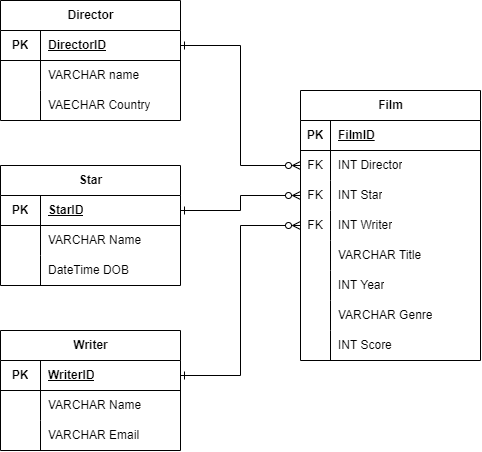

The diagram above was exported from draw.io. Its source (the exported page's mxGraphModel, read from the mxfile embedded in the PNG):
<mxGraphModel dx="1057" dy="590" grid="1" gridSize="10" guides="1" tooltips="1" connect="1" arrows="1" fold="1" page="1" pageScale="1" pageWidth="1100" pageHeight="850" background="none" math="0" shadow="0">
  <root>
    <mxCell id="0" />
    <mxCell id="1" parent="0" />
    <mxCell id="HOAiO515XXjKbH7Ns-sc-40" value="Director" style="shape=table;startSize=30;container=1;collapsible=1;childLayout=tableLayout;fixedRows=1;rowLines=0;fontStyle=1;align=center;resizeLast=1;html=1;" vertex="1" parent="1">
      <mxGeometry x="100" y="130" width="180" height="120" as="geometry" />
    </mxCell>
    <mxCell id="HOAiO515XXjKbH7Ns-sc-41" value="" style="shape=tableRow;horizontal=0;startSize=0;swimlaneHead=0;swimlaneBody=0;fillColor=none;collapsible=0;dropTarget=0;points=[[0,0.5],[1,0.5]];portConstraint=eastwest;top=0;left=0;right=0;bottom=1;" vertex="1" parent="HOAiO515XXjKbH7Ns-sc-40">
      <mxGeometry y="30" width="180" height="30" as="geometry" />
    </mxCell>
    <mxCell id="HOAiO515XXjKbH7Ns-sc-42" value="PK" style="shape=partialRectangle;connectable=0;fillColor=none;top=0;left=0;bottom=0;right=0;fontStyle=1;overflow=hidden;whiteSpace=wrap;html=1;" vertex="1" parent="HOAiO515XXjKbH7Ns-sc-41">
      <mxGeometry width="40" height="30" as="geometry">
        <mxRectangle width="40" height="30" as="alternateBounds" />
      </mxGeometry>
    </mxCell>
    <mxCell id="HOAiO515XXjKbH7Ns-sc-43" value="DirectorID" style="shape=partialRectangle;connectable=0;fillColor=none;top=0;left=0;bottom=0;right=0;align=left;spacingLeft=6;fontStyle=5;overflow=hidden;whiteSpace=wrap;html=1;" vertex="1" parent="HOAiO515XXjKbH7Ns-sc-41">
      <mxGeometry x="40" width="140" height="30" as="geometry">
        <mxRectangle width="140" height="30" as="alternateBounds" />
      </mxGeometry>
    </mxCell>
    <mxCell id="HOAiO515XXjKbH7Ns-sc-44" value="" style="shape=tableRow;horizontal=0;startSize=0;swimlaneHead=0;swimlaneBody=0;fillColor=none;collapsible=0;dropTarget=0;points=[[0,0.5],[1,0.5]];portConstraint=eastwest;top=0;left=0;right=0;bottom=0;" vertex="1" parent="HOAiO515XXjKbH7Ns-sc-40">
      <mxGeometry y="60" width="180" height="30" as="geometry" />
    </mxCell>
    <mxCell id="HOAiO515XXjKbH7Ns-sc-45" value="" style="shape=partialRectangle;connectable=0;fillColor=none;top=0;left=0;bottom=0;right=0;editable=1;overflow=hidden;whiteSpace=wrap;html=1;" vertex="1" parent="HOAiO515XXjKbH7Ns-sc-44">
      <mxGeometry width="40" height="30" as="geometry">
        <mxRectangle width="40" height="30" as="alternateBounds" />
      </mxGeometry>
    </mxCell>
    <mxCell id="HOAiO515XXjKbH7Ns-sc-46" value="VARCHAR name" style="shape=partialRectangle;connectable=0;fillColor=none;top=0;left=0;bottom=0;right=0;align=left;spacingLeft=6;overflow=hidden;whiteSpace=wrap;html=1;" vertex="1" parent="HOAiO515XXjKbH7Ns-sc-44">
      <mxGeometry x="40" width="140" height="30" as="geometry">
        <mxRectangle width="140" height="30" as="alternateBounds" />
      </mxGeometry>
    </mxCell>
    <mxCell id="HOAiO515XXjKbH7Ns-sc-47" value="" style="shape=tableRow;horizontal=0;startSize=0;swimlaneHead=0;swimlaneBody=0;fillColor=none;collapsible=0;dropTarget=0;points=[[0,0.5],[1,0.5]];portConstraint=eastwest;top=0;left=0;right=0;bottom=0;" vertex="1" parent="HOAiO515XXjKbH7Ns-sc-40">
      <mxGeometry y="90" width="180" height="30" as="geometry" />
    </mxCell>
    <mxCell id="HOAiO515XXjKbH7Ns-sc-48" value="" style="shape=partialRectangle;connectable=0;fillColor=none;top=0;left=0;bottom=0;right=0;editable=1;overflow=hidden;whiteSpace=wrap;html=1;" vertex="1" parent="HOAiO515XXjKbH7Ns-sc-47">
      <mxGeometry width="40" height="30" as="geometry">
        <mxRectangle width="40" height="30" as="alternateBounds" />
      </mxGeometry>
    </mxCell>
    <mxCell id="HOAiO515XXjKbH7Ns-sc-49" value="VAECHAR Country" style="shape=partialRectangle;connectable=0;fillColor=none;top=0;left=0;bottom=0;right=0;align=left;spacingLeft=6;overflow=hidden;whiteSpace=wrap;html=1;" vertex="1" parent="HOAiO515XXjKbH7Ns-sc-47">
      <mxGeometry x="40" width="140" height="30" as="geometry">
        <mxRectangle width="140" height="30" as="alternateBounds" />
      </mxGeometry>
    </mxCell>
    <mxCell id="HOAiO515XXjKbH7Ns-sc-53" value="Film" style="shape=table;startSize=30;container=1;collapsible=1;childLayout=tableLayout;fixedRows=1;rowLines=0;fontStyle=1;align=center;resizeLast=1;html=1;" vertex="1" parent="1">
      <mxGeometry x="400" y="220" width="180" height="270" as="geometry" />
    </mxCell>
    <mxCell id="HOAiO515XXjKbH7Ns-sc-54" value="" style="shape=tableRow;horizontal=0;startSize=0;swimlaneHead=0;swimlaneBody=0;fillColor=none;collapsible=0;dropTarget=0;points=[[0,0.5],[1,0.5]];portConstraint=eastwest;top=0;left=0;right=0;bottom=1;" vertex="1" parent="HOAiO515XXjKbH7Ns-sc-53">
      <mxGeometry y="30" width="180" height="30" as="geometry" />
    </mxCell>
    <mxCell id="HOAiO515XXjKbH7Ns-sc-55" value="PK" style="shape=partialRectangle;connectable=0;fillColor=none;top=0;left=0;bottom=0;right=0;fontStyle=1;overflow=hidden;whiteSpace=wrap;html=1;" vertex="1" parent="HOAiO515XXjKbH7Ns-sc-54">
      <mxGeometry width="30" height="30" as="geometry">
        <mxRectangle width="30" height="30" as="alternateBounds" />
      </mxGeometry>
    </mxCell>
    <mxCell id="HOAiO515XXjKbH7Ns-sc-56" value="FilmID" style="shape=partialRectangle;connectable=0;fillColor=none;top=0;left=0;bottom=0;right=0;align=left;spacingLeft=6;fontStyle=5;overflow=hidden;whiteSpace=wrap;html=1;" vertex="1" parent="HOAiO515XXjKbH7Ns-sc-54">
      <mxGeometry x="30" width="150" height="30" as="geometry">
        <mxRectangle width="150" height="30" as="alternateBounds" />
      </mxGeometry>
    </mxCell>
    <mxCell id="HOAiO515XXjKbH7Ns-sc-57" value="" style="shape=tableRow;horizontal=0;startSize=0;swimlaneHead=0;swimlaneBody=0;fillColor=none;collapsible=0;dropTarget=0;points=[[0,0.5],[1,0.5]];portConstraint=eastwest;top=0;left=0;right=0;bottom=0;" vertex="1" parent="HOAiO515XXjKbH7Ns-sc-53">
      <mxGeometry y="60" width="180" height="30" as="geometry" />
    </mxCell>
    <mxCell id="HOAiO515XXjKbH7Ns-sc-58" value="FK" style="shape=partialRectangle;connectable=0;fillColor=none;top=0;left=0;bottom=0;right=0;editable=1;overflow=hidden;whiteSpace=wrap;html=1;" vertex="1" parent="HOAiO515XXjKbH7Ns-sc-57">
      <mxGeometry width="30" height="30" as="geometry">
        <mxRectangle width="30" height="30" as="alternateBounds" />
      </mxGeometry>
    </mxCell>
    <mxCell id="HOAiO515XXjKbH7Ns-sc-59" value="INT Director" style="shape=partialRectangle;connectable=0;fillColor=none;top=0;left=0;bottom=0;right=0;align=left;spacingLeft=6;overflow=hidden;whiteSpace=wrap;html=1;" vertex="1" parent="HOAiO515XXjKbH7Ns-sc-57">
      <mxGeometry x="30" width="150" height="30" as="geometry">
        <mxRectangle width="150" height="30" as="alternateBounds" />
      </mxGeometry>
    </mxCell>
    <mxCell id="HOAiO515XXjKbH7Ns-sc-60" value="" style="shape=tableRow;horizontal=0;startSize=0;swimlaneHead=0;swimlaneBody=0;fillColor=none;collapsible=0;dropTarget=0;points=[[0,0.5],[1,0.5]];portConstraint=eastwest;top=0;left=0;right=0;bottom=0;" vertex="1" parent="HOAiO515XXjKbH7Ns-sc-53">
      <mxGeometry y="90" width="180" height="30" as="geometry" />
    </mxCell>
    <mxCell id="HOAiO515XXjKbH7Ns-sc-61" value="FK" style="shape=partialRectangle;connectable=0;fillColor=none;top=0;left=0;bottom=0;right=0;editable=1;overflow=hidden;whiteSpace=wrap;html=1;" vertex="1" parent="HOAiO515XXjKbH7Ns-sc-60">
      <mxGeometry width="30" height="30" as="geometry">
        <mxRectangle width="30" height="30" as="alternateBounds" />
      </mxGeometry>
    </mxCell>
    <mxCell id="HOAiO515XXjKbH7Ns-sc-62" value="INT Star" style="shape=partialRectangle;connectable=0;fillColor=none;top=0;left=0;bottom=0;right=0;align=left;spacingLeft=6;overflow=hidden;whiteSpace=wrap;html=1;" vertex="1" parent="HOAiO515XXjKbH7Ns-sc-60">
      <mxGeometry x="30" width="150" height="30" as="geometry">
        <mxRectangle width="150" height="30" as="alternateBounds" />
      </mxGeometry>
    </mxCell>
    <mxCell id="HOAiO515XXjKbH7Ns-sc-63" value="" style="shape=tableRow;horizontal=0;startSize=0;swimlaneHead=0;swimlaneBody=0;fillColor=none;collapsible=0;dropTarget=0;points=[[0,0.5],[1,0.5]];portConstraint=eastwest;top=0;left=0;right=0;bottom=0;" vertex="1" parent="HOAiO515XXjKbH7Ns-sc-53">
      <mxGeometry y="120" width="180" height="30" as="geometry" />
    </mxCell>
    <mxCell id="HOAiO515XXjKbH7Ns-sc-64" value="FK" style="shape=partialRectangle;connectable=0;fillColor=none;top=0;left=0;bottom=0;right=0;editable=1;overflow=hidden;whiteSpace=wrap;html=1;" vertex="1" parent="HOAiO515XXjKbH7Ns-sc-63">
      <mxGeometry width="30" height="30" as="geometry">
        <mxRectangle width="30" height="30" as="alternateBounds" />
      </mxGeometry>
    </mxCell>
    <mxCell id="HOAiO515XXjKbH7Ns-sc-65" value="INT Writer" style="shape=partialRectangle;connectable=0;fillColor=none;top=0;left=0;bottom=0;right=0;align=left;spacingLeft=6;overflow=hidden;whiteSpace=wrap;html=1;" vertex="1" parent="HOAiO515XXjKbH7Ns-sc-63">
      <mxGeometry x="30" width="150" height="30" as="geometry">
        <mxRectangle width="150" height="30" as="alternateBounds" />
      </mxGeometry>
    </mxCell>
    <mxCell id="HOAiO515XXjKbH7Ns-sc-66" style="shape=tableRow;horizontal=0;startSize=0;swimlaneHead=0;swimlaneBody=0;fillColor=none;collapsible=0;dropTarget=0;points=[[0,0.5],[1,0.5]];portConstraint=eastwest;top=0;left=0;right=0;bottom=0;" vertex="1" parent="HOAiO515XXjKbH7Ns-sc-53">
      <mxGeometry y="150" width="180" height="30" as="geometry" />
    </mxCell>
    <mxCell id="HOAiO515XXjKbH7Ns-sc-67" style="shape=partialRectangle;connectable=0;fillColor=none;top=0;left=0;bottom=0;right=0;editable=1;overflow=hidden;whiteSpace=wrap;html=1;" vertex="1" parent="HOAiO515XXjKbH7Ns-sc-66">
      <mxGeometry width="30" height="30" as="geometry">
        <mxRectangle width="30" height="30" as="alternateBounds" />
      </mxGeometry>
    </mxCell>
    <mxCell id="HOAiO515XXjKbH7Ns-sc-68" value="VARCHAR Title" style="shape=partialRectangle;connectable=0;fillColor=none;top=0;left=0;bottom=0;right=0;align=left;spacingLeft=6;overflow=hidden;whiteSpace=wrap;html=1;" vertex="1" parent="HOAiO515XXjKbH7Ns-sc-66">
      <mxGeometry x="30" width="150" height="30" as="geometry">
        <mxRectangle width="150" height="30" as="alternateBounds" />
      </mxGeometry>
    </mxCell>
    <mxCell id="HOAiO515XXjKbH7Ns-sc-69" style="shape=tableRow;horizontal=0;startSize=0;swimlaneHead=0;swimlaneBody=0;fillColor=none;collapsible=0;dropTarget=0;points=[[0,0.5],[1,0.5]];portConstraint=eastwest;top=0;left=0;right=0;bottom=0;" vertex="1" parent="HOAiO515XXjKbH7Ns-sc-53">
      <mxGeometry y="180" width="180" height="30" as="geometry" />
    </mxCell>
    <mxCell id="HOAiO515XXjKbH7Ns-sc-70" style="shape=partialRectangle;connectable=0;fillColor=none;top=0;left=0;bottom=0;right=0;editable=1;overflow=hidden;whiteSpace=wrap;html=1;" vertex="1" parent="HOAiO515XXjKbH7Ns-sc-69">
      <mxGeometry width="30" height="30" as="geometry">
        <mxRectangle width="30" height="30" as="alternateBounds" />
      </mxGeometry>
    </mxCell>
    <mxCell id="HOAiO515XXjKbH7Ns-sc-71" value="INT Year" style="shape=partialRectangle;connectable=0;fillColor=none;top=0;left=0;bottom=0;right=0;align=left;spacingLeft=6;overflow=hidden;whiteSpace=wrap;html=1;" vertex="1" parent="HOAiO515XXjKbH7Ns-sc-69">
      <mxGeometry x="30" width="150" height="30" as="geometry">
        <mxRectangle width="150" height="30" as="alternateBounds" />
      </mxGeometry>
    </mxCell>
    <mxCell id="HOAiO515XXjKbH7Ns-sc-72" style="shape=tableRow;horizontal=0;startSize=0;swimlaneHead=0;swimlaneBody=0;fillColor=none;collapsible=0;dropTarget=0;points=[[0,0.5],[1,0.5]];portConstraint=eastwest;top=0;left=0;right=0;bottom=0;" vertex="1" parent="HOAiO515XXjKbH7Ns-sc-53">
      <mxGeometry y="210" width="180" height="30" as="geometry" />
    </mxCell>
    <mxCell id="HOAiO515XXjKbH7Ns-sc-73" style="shape=partialRectangle;connectable=0;fillColor=none;top=0;left=0;bottom=0;right=0;editable=1;overflow=hidden;whiteSpace=wrap;html=1;" vertex="1" parent="HOAiO515XXjKbH7Ns-sc-72">
      <mxGeometry width="30" height="30" as="geometry">
        <mxRectangle width="30" height="30" as="alternateBounds" />
      </mxGeometry>
    </mxCell>
    <mxCell id="HOAiO515XXjKbH7Ns-sc-74" value="VARCHAR Genre" style="shape=partialRectangle;connectable=0;fillColor=none;top=0;left=0;bottom=0;right=0;align=left;spacingLeft=6;overflow=hidden;whiteSpace=wrap;html=1;" vertex="1" parent="HOAiO515XXjKbH7Ns-sc-72">
      <mxGeometry x="30" width="150" height="30" as="geometry">
        <mxRectangle width="150" height="30" as="alternateBounds" />
      </mxGeometry>
    </mxCell>
    <mxCell id="HOAiO515XXjKbH7Ns-sc-75" style="shape=tableRow;horizontal=0;startSize=0;swimlaneHead=0;swimlaneBody=0;fillColor=none;collapsible=0;dropTarget=0;points=[[0,0.5],[1,0.5]];portConstraint=eastwest;top=0;left=0;right=0;bottom=0;" vertex="1" parent="HOAiO515XXjKbH7Ns-sc-53">
      <mxGeometry y="240" width="180" height="30" as="geometry" />
    </mxCell>
    <mxCell id="HOAiO515XXjKbH7Ns-sc-76" style="shape=partialRectangle;connectable=0;fillColor=none;top=0;left=0;bottom=0;right=0;editable=1;overflow=hidden;whiteSpace=wrap;html=1;" vertex="1" parent="HOAiO515XXjKbH7Ns-sc-75">
      <mxGeometry width="30" height="30" as="geometry">
        <mxRectangle width="30" height="30" as="alternateBounds" />
      </mxGeometry>
    </mxCell>
    <mxCell id="HOAiO515XXjKbH7Ns-sc-77" value="INT Score" style="shape=partialRectangle;connectable=0;fillColor=none;top=0;left=0;bottom=0;right=0;align=left;spacingLeft=6;overflow=hidden;whiteSpace=wrap;html=1;" vertex="1" parent="HOAiO515XXjKbH7Ns-sc-75">
      <mxGeometry x="30" width="150" height="30" as="geometry">
        <mxRectangle width="150" height="30" as="alternateBounds" />
      </mxGeometry>
    </mxCell>
    <mxCell id="HOAiO515XXjKbH7Ns-sc-78" value="Star" style="shape=table;startSize=30;container=1;collapsible=1;childLayout=tableLayout;fixedRows=1;rowLines=0;fontStyle=1;align=center;resizeLast=1;html=1;" vertex="1" parent="1">
      <mxGeometry x="100" y="295" width="180" height="120" as="geometry" />
    </mxCell>
    <mxCell id="HOAiO515XXjKbH7Ns-sc-79" value="" style="shape=tableRow;horizontal=0;startSize=0;swimlaneHead=0;swimlaneBody=0;fillColor=none;collapsible=0;dropTarget=0;points=[[0,0.5],[1,0.5]];portConstraint=eastwest;top=0;left=0;right=0;bottom=1;" vertex="1" parent="HOAiO515XXjKbH7Ns-sc-78">
      <mxGeometry y="30" width="180" height="30" as="geometry" />
    </mxCell>
    <mxCell id="HOAiO515XXjKbH7Ns-sc-80" value="PK" style="shape=partialRectangle;connectable=0;fillColor=none;top=0;left=0;bottom=0;right=0;fontStyle=1;overflow=hidden;whiteSpace=wrap;html=1;" vertex="1" parent="HOAiO515XXjKbH7Ns-sc-79">
      <mxGeometry width="40" height="30" as="geometry">
        <mxRectangle width="40" height="30" as="alternateBounds" />
      </mxGeometry>
    </mxCell>
    <mxCell id="HOAiO515XXjKbH7Ns-sc-81" value="StarID" style="shape=partialRectangle;connectable=0;fillColor=none;top=0;left=0;bottom=0;right=0;align=left;spacingLeft=6;fontStyle=5;overflow=hidden;whiteSpace=wrap;html=1;" vertex="1" parent="HOAiO515XXjKbH7Ns-sc-79">
      <mxGeometry x="40" width="140" height="30" as="geometry">
        <mxRectangle width="140" height="30" as="alternateBounds" />
      </mxGeometry>
    </mxCell>
    <mxCell id="HOAiO515XXjKbH7Ns-sc-82" value="" style="shape=tableRow;horizontal=0;startSize=0;swimlaneHead=0;swimlaneBody=0;fillColor=none;collapsible=0;dropTarget=0;points=[[0,0.5],[1,0.5]];portConstraint=eastwest;top=0;left=0;right=0;bottom=0;" vertex="1" parent="HOAiO515XXjKbH7Ns-sc-78">
      <mxGeometry y="60" width="180" height="30" as="geometry" />
    </mxCell>
    <mxCell id="HOAiO515XXjKbH7Ns-sc-83" value="" style="shape=partialRectangle;connectable=0;fillColor=none;top=0;left=0;bottom=0;right=0;editable=1;overflow=hidden;whiteSpace=wrap;html=1;" vertex="1" parent="HOAiO515XXjKbH7Ns-sc-82">
      <mxGeometry width="40" height="30" as="geometry">
        <mxRectangle width="40" height="30" as="alternateBounds" />
      </mxGeometry>
    </mxCell>
    <mxCell id="HOAiO515XXjKbH7Ns-sc-84" value="VARCHAR Name" style="shape=partialRectangle;connectable=0;fillColor=none;top=0;left=0;bottom=0;right=0;align=left;spacingLeft=6;overflow=hidden;whiteSpace=wrap;html=1;" vertex="1" parent="HOAiO515XXjKbH7Ns-sc-82">
      <mxGeometry x="40" width="140" height="30" as="geometry">
        <mxRectangle width="140" height="30" as="alternateBounds" />
      </mxGeometry>
    </mxCell>
    <mxCell id="HOAiO515XXjKbH7Ns-sc-85" value="" style="shape=tableRow;horizontal=0;startSize=0;swimlaneHead=0;swimlaneBody=0;fillColor=none;collapsible=0;dropTarget=0;points=[[0,0.5],[1,0.5]];portConstraint=eastwest;top=0;left=0;right=0;bottom=0;" vertex="1" parent="HOAiO515XXjKbH7Ns-sc-78">
      <mxGeometry y="90" width="180" height="30" as="geometry" />
    </mxCell>
    <mxCell id="HOAiO515XXjKbH7Ns-sc-86" value="" style="shape=partialRectangle;connectable=0;fillColor=none;top=0;left=0;bottom=0;right=0;editable=1;overflow=hidden;whiteSpace=wrap;html=1;" vertex="1" parent="HOAiO515XXjKbH7Ns-sc-85">
      <mxGeometry width="40" height="30" as="geometry">
        <mxRectangle width="40" height="30" as="alternateBounds" />
      </mxGeometry>
    </mxCell>
    <mxCell id="HOAiO515XXjKbH7Ns-sc-87" value="DateTime DOB" style="shape=partialRectangle;connectable=0;fillColor=none;top=0;left=0;bottom=0;right=0;align=left;spacingLeft=6;overflow=hidden;whiteSpace=wrap;html=1;" vertex="1" parent="HOAiO515XXjKbH7Ns-sc-85">
      <mxGeometry x="40" width="140" height="30" as="geometry">
        <mxRectangle width="140" height="30" as="alternateBounds" />
      </mxGeometry>
    </mxCell>
    <mxCell id="HOAiO515XXjKbH7Ns-sc-91" value="Writer" style="shape=table;startSize=30;container=1;collapsible=1;childLayout=tableLayout;fixedRows=1;rowLines=0;fontStyle=1;align=center;resizeLast=1;html=1;" vertex="1" parent="1">
      <mxGeometry x="100" y="460" width="180" height="120" as="geometry" />
    </mxCell>
    <mxCell id="HOAiO515XXjKbH7Ns-sc-92" value="" style="shape=tableRow;horizontal=0;startSize=0;swimlaneHead=0;swimlaneBody=0;fillColor=none;collapsible=0;dropTarget=0;points=[[0,0.5],[1,0.5]];portConstraint=eastwest;top=0;left=0;right=0;bottom=1;" vertex="1" parent="HOAiO515XXjKbH7Ns-sc-91">
      <mxGeometry y="30" width="180" height="30" as="geometry" />
    </mxCell>
    <mxCell id="HOAiO515XXjKbH7Ns-sc-93" value="PK" style="shape=partialRectangle;connectable=0;fillColor=none;top=0;left=0;bottom=0;right=0;fontStyle=1;overflow=hidden;whiteSpace=wrap;html=1;" vertex="1" parent="HOAiO515XXjKbH7Ns-sc-92">
      <mxGeometry width="40" height="30" as="geometry">
        <mxRectangle width="40" height="30" as="alternateBounds" />
      </mxGeometry>
    </mxCell>
    <mxCell id="HOAiO515XXjKbH7Ns-sc-94" value="WriterID" style="shape=partialRectangle;connectable=0;fillColor=none;top=0;left=0;bottom=0;right=0;align=left;spacingLeft=6;fontStyle=5;overflow=hidden;whiteSpace=wrap;html=1;" vertex="1" parent="HOAiO515XXjKbH7Ns-sc-92">
      <mxGeometry x="40" width="140" height="30" as="geometry">
        <mxRectangle width="140" height="30" as="alternateBounds" />
      </mxGeometry>
    </mxCell>
    <mxCell id="HOAiO515XXjKbH7Ns-sc-95" value="" style="shape=tableRow;horizontal=0;startSize=0;swimlaneHead=0;swimlaneBody=0;fillColor=none;collapsible=0;dropTarget=0;points=[[0,0.5],[1,0.5]];portConstraint=eastwest;top=0;left=0;right=0;bottom=0;" vertex="1" parent="HOAiO515XXjKbH7Ns-sc-91">
      <mxGeometry y="60" width="180" height="30" as="geometry" />
    </mxCell>
    <mxCell id="HOAiO515XXjKbH7Ns-sc-96" value="" style="shape=partialRectangle;connectable=0;fillColor=none;top=0;left=0;bottom=0;right=0;editable=1;overflow=hidden;whiteSpace=wrap;html=1;" vertex="1" parent="HOAiO515XXjKbH7Ns-sc-95">
      <mxGeometry width="40" height="30" as="geometry">
        <mxRectangle width="40" height="30" as="alternateBounds" />
      </mxGeometry>
    </mxCell>
    <mxCell id="HOAiO515XXjKbH7Ns-sc-97" value="VARCHAR Name" style="shape=partialRectangle;connectable=0;fillColor=none;top=0;left=0;bottom=0;right=0;align=left;spacingLeft=6;overflow=hidden;whiteSpace=wrap;html=1;" vertex="1" parent="HOAiO515XXjKbH7Ns-sc-95">
      <mxGeometry x="40" width="140" height="30" as="geometry">
        <mxRectangle width="140" height="30" as="alternateBounds" />
      </mxGeometry>
    </mxCell>
    <mxCell id="HOAiO515XXjKbH7Ns-sc-98" value="" style="shape=tableRow;horizontal=0;startSize=0;swimlaneHead=0;swimlaneBody=0;fillColor=none;collapsible=0;dropTarget=0;points=[[0,0.5],[1,0.5]];portConstraint=eastwest;top=0;left=0;right=0;bottom=0;" vertex="1" parent="HOAiO515XXjKbH7Ns-sc-91">
      <mxGeometry y="90" width="180" height="30" as="geometry" />
    </mxCell>
    <mxCell id="HOAiO515XXjKbH7Ns-sc-99" value="" style="shape=partialRectangle;connectable=0;fillColor=none;top=0;left=0;bottom=0;right=0;editable=1;overflow=hidden;whiteSpace=wrap;html=1;" vertex="1" parent="HOAiO515XXjKbH7Ns-sc-98">
      <mxGeometry width="40" height="30" as="geometry">
        <mxRectangle width="40" height="30" as="alternateBounds" />
      </mxGeometry>
    </mxCell>
    <mxCell id="HOAiO515XXjKbH7Ns-sc-100" value="VARCHAR Email" style="shape=partialRectangle;connectable=0;fillColor=none;top=0;left=0;bottom=0;right=0;align=left;spacingLeft=6;overflow=hidden;whiteSpace=wrap;html=1;" vertex="1" parent="HOAiO515XXjKbH7Ns-sc-98">
      <mxGeometry x="40" width="140" height="30" as="geometry">
        <mxRectangle width="140" height="30" as="alternateBounds" />
      </mxGeometry>
    </mxCell>
    <mxCell id="HOAiO515XXjKbH7Ns-sc-105" style="edgeStyle=orthogonalEdgeStyle;rounded=0;orthogonalLoop=1;jettySize=auto;html=1;entryX=0;entryY=0.5;entryDx=0;entryDy=0;endArrow=ERzeroToMany;endFill=0;startArrow=ERone;startFill=0;exitX=1;exitY=0.5;exitDx=0;exitDy=0;" edge="1" parent="1" source="HOAiO515XXjKbH7Ns-sc-41" target="HOAiO515XXjKbH7Ns-sc-57">
      <mxGeometry relative="1" as="geometry" />
    </mxCell>
    <mxCell id="HOAiO515XXjKbH7Ns-sc-106" style="edgeStyle=orthogonalEdgeStyle;rounded=0;orthogonalLoop=1;jettySize=auto;html=1;entryX=0;entryY=0.5;entryDx=0;entryDy=0;endArrow=ERzeroToMany;endFill=0;startArrow=ERone;startFill=0;" edge="1" parent="1" source="HOAiO515XXjKbH7Ns-sc-79" target="HOAiO515XXjKbH7Ns-sc-60">
      <mxGeometry relative="1" as="geometry" />
    </mxCell>
    <mxCell id="HOAiO515XXjKbH7Ns-sc-107" style="edgeStyle=orthogonalEdgeStyle;rounded=0;orthogonalLoop=1;jettySize=auto;html=1;entryX=0;entryY=0.5;entryDx=0;entryDy=0;startArrow=ERone;startFill=0;endArrow=ERzeroToMany;endFill=0;" edge="1" parent="1" source="HOAiO515XXjKbH7Ns-sc-92" target="HOAiO515XXjKbH7Ns-sc-63">
      <mxGeometry relative="1" as="geometry" />
    </mxCell>
  </root>
</mxGraphModel>